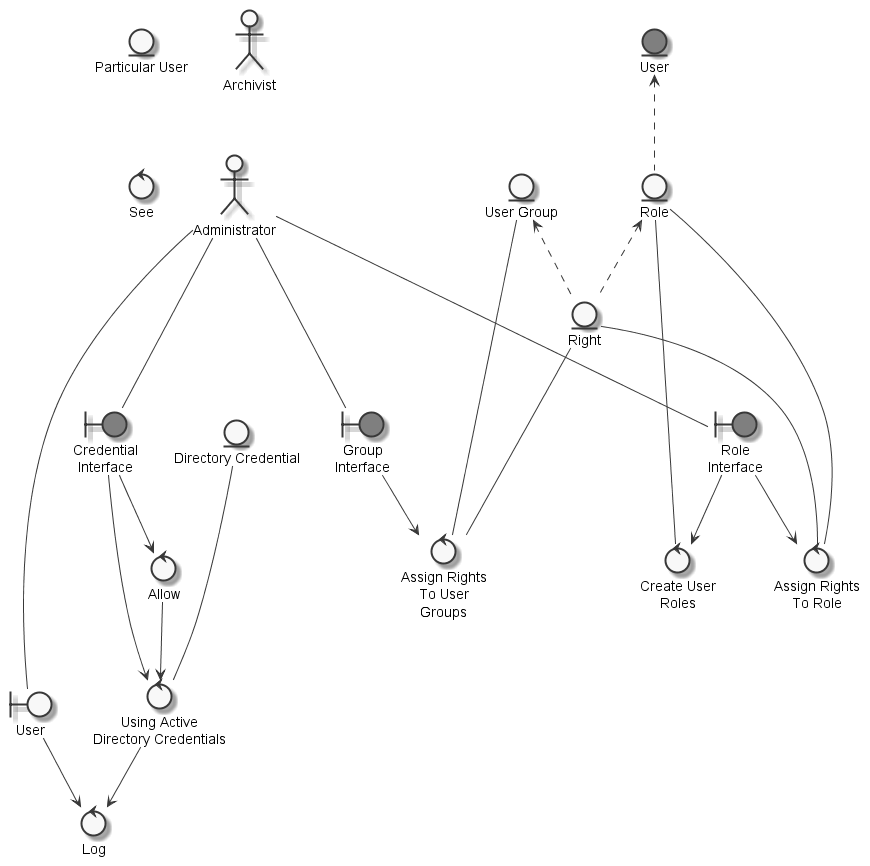

The diagram above was rendered by PlantUML. Its source (embedded in the PNG):
@startuml
	skinparam defaultTextAlignment center
	skinparam monochrome true

	entity "Particular User" as thingparticularuser
	entity "Right" as thingright
	entity "Role" as thingrole
	entity "User Group" as thingusergroup
	entity "Directory Credential" as thingdirectorycredential
	entity "User" as thinguser #grey
	actor "Archivist" as actorarchivist
	actor "Administrator" as actoradministrator
	boundary "User" as thinguseradministrator
	boundary "Role\nInterface" as thingroleinterface #grey
	boundary "Group\nInterface" as thinggroupinterface #grey
	boundary "Credential\nInterface" as thingcredentialinterface #grey
	control "See" as controlsee
	control "Create User\nRoles" as controlcreateuserroles
	control "Assign Rights\nTo User\nGroups" as controlassignrightusergroups
	control "Assign Rights\nTo Role" as controlassignrightrole
	control "Allow" as controlallowuseloguseradministratoractivedirectorycredentials
	control "Using Active\nDirectory Credentials" as controluseloguseradministratoractivedirectorycredentials
	control "Log" as controlloguseradministrator

	thingusergroup <.. thingright
	thingrole <.. thingright
	thinguser <.. thingrole
	actoradministrator --- thinguseradministrator
	actoradministrator --- thingroleinterface
	actoradministrator --- thinggroupinterface
	actoradministrator --- thingcredentialinterface
	thingroleinterface --> controlcreateuserroles
	thingrole --- controlcreateuserroles
	thingright --- controlassignrightusergroups
	thingusergroup --- controlassignrightusergroups
	thinggroupinterface --> controlassignrightusergroups
	thingrole --- controlassignrightrole
	thingroleinterface --> controlassignrightrole
	thingright --- controlassignrightrole
	thingcredentialinterface --> controlallowuseloguseradministratoractivedirectorycredentials
	controlallowuseloguseradministratoractivedirectorycredentials --> controluseloguseradministratoractivedirectorycredentials
	thingdirectorycredential --- controluseloguseradministratoractivedirectorycredentials
	thingcredentialinterface --> controluseloguseradministratoractivedirectorycredentials
	controluseloguseradministratoractivedirectorycredentials --> controlloguseradministrator
	thinguseradministrator --> controlloguseradministrator

@enduml